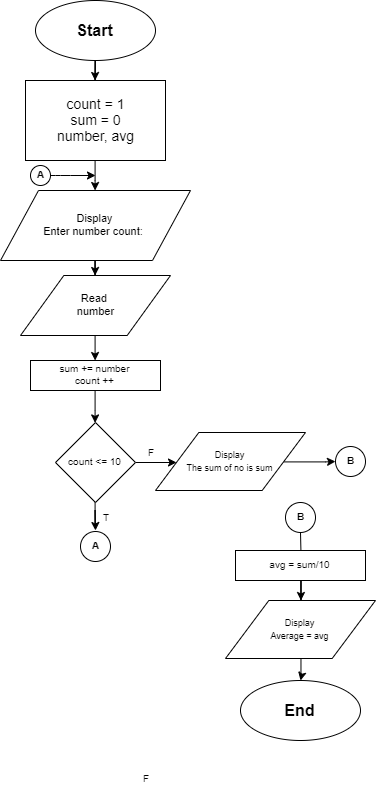

The diagram above was exported from draw.io. Its source (the exported page's mxGraphModel, read from the mxfile embedded in the PNG):
<mxGraphModel dx="1021" dy="518" grid="1" gridSize="10" guides="1" tooltips="1" connect="1" arrows="1" fold="1" page="1" pageScale="1" pageWidth="827" pageHeight="1169" math="0" shadow="0">
  <root>
    <mxCell id="0" />
    <mxCell id="1" parent="0" />
    <mxCell id="_8GlHn33evn4YfBCznlX-16" value="" style="edgeStyle=orthogonalEdgeStyle;rounded=0;orthogonalLoop=1;jettySize=auto;html=1;" edge="1" parent="1" source="_8GlHn33evn4YfBCznlX-1" target="_8GlHn33evn4YfBCznlX-2">
      <mxGeometry relative="1" as="geometry" />
    </mxCell>
    <mxCell id="_8GlHn33evn4YfBCznlX-1" value="&lt;font style=&quot;font-size: 16px&quot;&gt;Start&lt;/font&gt;" style="ellipse;whiteSpace=wrap;html=1;fontStyle=1" vertex="1" parent="1">
      <mxGeometry x="190" y="30" width="120" height="60" as="geometry" />
    </mxCell>
    <mxCell id="_8GlHn33evn4YfBCznlX-254" value="" style="edgeStyle=orthogonalEdgeStyle;rounded=0;orthogonalLoop=1;jettySize=auto;html=1;fontSize=10;" edge="1" parent="1" source="_8GlHn33evn4YfBCznlX-2" target="_8GlHn33evn4YfBCznlX-3">
      <mxGeometry relative="1" as="geometry" />
    </mxCell>
    <mxCell id="_8GlHn33evn4YfBCznlX-2" value="&lt;font style=&quot;font-size: 14px&quot;&gt;count = 1&lt;br&gt;sum = 0&lt;br&gt;number, avg&lt;br&gt;&lt;/font&gt;" style="rounded=0;whiteSpace=wrap;html=1;" vertex="1" parent="1">
      <mxGeometry x="180" y="110" width="140" height="80" as="geometry" />
    </mxCell>
    <mxCell id="_8GlHn33evn4YfBCznlX-85" value="" style="edgeStyle=orthogonalEdgeStyle;rounded=0;orthogonalLoop=1;jettySize=auto;html=1;fontSize=11;" edge="1" parent="1" source="_8GlHn33evn4YfBCznlX-3" target="_8GlHn33evn4YfBCznlX-50">
      <mxGeometry relative="1" as="geometry" />
    </mxCell>
    <mxCell id="_8GlHn33evn4YfBCznlX-3" value="Display&lt;br&gt;Enter number count:&amp;nbsp;" style="shape=parallelogram;perimeter=parallelogramPerimeter;whiteSpace=wrap;html=1;fontSize=11;verticalAlign=middle;align=center;" vertex="1" parent="1">
      <mxGeometry x="155" y="220" width="190" height="70" as="geometry" />
    </mxCell>
    <mxCell id="_8GlHn33evn4YfBCznlX-134" value="" style="edgeStyle=orthogonalEdgeStyle;rounded=0;orthogonalLoop=1;jettySize=auto;html=1;fontSize=11;" edge="1" parent="1" source="_8GlHn33evn4YfBCznlX-50">
      <mxGeometry relative="1" as="geometry">
        <mxPoint x="249.64705882352928" y="390" as="targetPoint" />
      </mxGeometry>
    </mxCell>
    <mxCell id="_8GlHn33evn4YfBCznlX-50" value="Read&amp;nbsp;&lt;br&gt;number" style="shape=parallelogram;perimeter=parallelogramPerimeter;whiteSpace=wrap;html=1;fontSize=11;align=center;size=0.28888888888888886;" vertex="1" parent="1">
      <mxGeometry x="175" y="305" width="150" height="60" as="geometry" />
    </mxCell>
    <mxCell id="_8GlHn33evn4YfBCznlX-173" value="T" style="text;html=1;strokeColor=none;fillColor=none;align=center;verticalAlign=middle;whiteSpace=wrap;rounded=0;fontSize=10;" vertex="1" parent="1">
      <mxGeometry x="240" y="536.5" width="40" height="20" as="geometry" />
    </mxCell>
    <mxCell id="_8GlHn33evn4YfBCznlX-174" value="F" style="text;html=1;strokeColor=none;fillColor=none;align=center;verticalAlign=middle;whiteSpace=wrap;rounded=0;fontSize=10;" vertex="1" parent="1">
      <mxGeometry x="285" y="472" width="40" height="20" as="geometry" />
    </mxCell>
    <mxCell id="_8GlHn33evn4YfBCznlX-181" value="" style="edgeStyle=orthogonalEdgeStyle;rounded=0;orthogonalLoop=1;jettySize=auto;html=1;fontSize=10;" edge="1" parent="1" target="_8GlHn33evn4YfBCznlX-180">
      <mxGeometry relative="1" as="geometry">
        <mxPoint x="245" y="460" as="sourcePoint" />
      </mxGeometry>
    </mxCell>
    <mxCell id="_8GlHn33evn4YfBCznlX-233" value="" style="edgeStyle=orthogonalEdgeStyle;rounded=0;orthogonalLoop=1;jettySize=auto;html=1;fontSize=10;" edge="1" parent="1" source="_8GlHn33evn4YfBCznlX-182" target="_8GlHn33evn4YfBCznlX-188">
      <mxGeometry relative="1" as="geometry" />
    </mxCell>
    <mxCell id="_8GlHn33evn4YfBCznlX-182" value="sum += number&lt;br&gt;count ++" style="rounded=0;whiteSpace=wrap;html=1;fontSize=10;align=center;" vertex="1" parent="1">
      <mxGeometry x="185" y="390" width="130" height="30" as="geometry" />
    </mxCell>
    <mxCell id="_8GlHn33evn4YfBCznlX-238" style="edgeStyle=orthogonalEdgeStyle;rounded=0;orthogonalLoop=1;jettySize=auto;html=1;entryX=0.5;entryY=0;entryDx=0;entryDy=0;fontSize=10;" edge="1" parent="1" target="_8GlHn33evn4YfBCznlX-219">
      <mxGeometry relative="1" as="geometry">
        <mxPoint x="249.9655172413793" y="857.4655172413793" as="sourcePoint" />
      </mxGeometry>
    </mxCell>
    <mxCell id="_8GlHn33evn4YfBCznlX-194" value="" style="edgeStyle=orthogonalEdgeStyle;rounded=0;orthogonalLoop=1;jettySize=auto;html=1;fontSize=10;" edge="1" parent="1" source="_8GlHn33evn4YfBCznlX-188">
      <mxGeometry relative="1" as="geometry">
        <mxPoint x="250" y="560" as="targetPoint" />
      </mxGeometry>
    </mxCell>
    <mxCell id="_8GlHn33evn4YfBCznlX-247" style="edgeStyle=orthogonalEdgeStyle;rounded=0;orthogonalLoop=1;jettySize=auto;html=1;fontSize=10;" edge="1" parent="1" source="_8GlHn33evn4YfBCznlX-188">
      <mxGeometry relative="1" as="geometry">
        <mxPoint x="331" y="492" as="targetPoint" />
      </mxGeometry>
    </mxCell>
    <mxCell id="_8GlHn33evn4YfBCznlX-188" value="count &amp;lt;= 10" style="rhombus;whiteSpace=wrap;html=1;fontSize=10;align=center;" vertex="1" parent="1">
      <mxGeometry x="210" y="452" width="80" height="80" as="geometry" />
    </mxCell>
    <mxCell id="_8GlHn33evn4YfBCznlX-264" style="edgeStyle=orthogonalEdgeStyle;rounded=0;orthogonalLoop=1;jettySize=auto;html=1;fontSize=10;" edge="1" parent="1" source="_8GlHn33evn4YfBCznlX-212">
      <mxGeometry relative="1" as="geometry">
        <mxPoint x="455" y="580" as="targetPoint" />
      </mxGeometry>
    </mxCell>
    <mxCell id="_8GlHn33evn4YfBCznlX-212" value="&lt;b&gt;B&lt;/b&gt;" style="ellipse;whiteSpace=wrap;html=1;aspect=fixed;fontSize=10;align=center;" vertex="1" parent="1">
      <mxGeometry x="440" y="532" width="30" height="30" as="geometry" />
    </mxCell>
    <mxCell id="_8GlHn33evn4YfBCznlX-213" value="&lt;font style=&quot;font-size: 16px&quot;&gt;End&lt;/font&gt;" style="ellipse;whiteSpace=wrap;html=1;fontStyle=1" vertex="1" parent="1">
      <mxGeometry x="395" y="710" width="120" height="60" as="geometry" />
    </mxCell>
    <mxCell id="_8GlHn33evn4YfBCznlX-215" value="&lt;b&gt;A&lt;/b&gt;" style="ellipse;whiteSpace=wrap;html=1;aspect=fixed;fontSize=10;align=center;" vertex="1" parent="1">
      <mxGeometry x="185" y="195" width="20" height="20" as="geometry" />
    </mxCell>
    <mxCell id="_8GlHn33evn4YfBCznlX-217" value="" style="endArrow=classic;html=1;fontSize=10;exitX=1;exitY=0.5;exitDx=0;exitDy=0;" edge="1" parent="1">
      <mxGeometry width="50" height="50" relative="1" as="geometry">
        <mxPoint x="205.00000000000523" y="205" as="sourcePoint" />
        <mxPoint x="250" y="205" as="targetPoint" />
        <Array as="points">
          <mxPoint x="215" y="205" />
        </Array>
      </mxGeometry>
    </mxCell>
    <mxCell id="_8GlHn33evn4YfBCznlX-224" value="F" style="text;html=1;strokeColor=none;fillColor=none;align=center;verticalAlign=middle;whiteSpace=wrap;rounded=0;fontSize=10;" vertex="1" parent="1">
      <mxGeometry x="280" y="797.5" width="40" height="20" as="geometry" />
    </mxCell>
    <mxCell id="_8GlHn33evn4YfBCznlX-255" value="&lt;b&gt;A&lt;/b&gt;" style="ellipse;whiteSpace=wrap;html=1;aspect=fixed;fontSize=10;align=center;" vertex="1" parent="1">
      <mxGeometry x="235" y="561" width="30" height="30" as="geometry" />
    </mxCell>
    <mxCell id="_8GlHn33evn4YfBCznlX-261" style="edgeStyle=orthogonalEdgeStyle;rounded=0;orthogonalLoop=1;jettySize=auto;html=1;fontSize=10;" edge="1" parent="1" source="_8GlHn33evn4YfBCznlX-256">
      <mxGeometry relative="1" as="geometry">
        <mxPoint x="490" y="491" as="targetPoint" />
      </mxGeometry>
    </mxCell>
    <mxCell id="_8GlHn33evn4YfBCznlX-256" value="&lt;font style=&quot;font-size: 9px&quot;&gt;Display&lt;br&gt;The sum of no is sum&lt;/font&gt;" style="shape=parallelogram;perimeter=parallelogramPerimeter;whiteSpace=wrap;html=1;fontSize=11;align=center;size=0.28888888888888886;" vertex="1" parent="1">
      <mxGeometry x="310" y="462" width="150" height="58" as="geometry" />
    </mxCell>
    <mxCell id="_8GlHn33evn4YfBCznlX-257" value="&lt;b&gt;B&lt;/b&gt;" style="ellipse;whiteSpace=wrap;html=1;aspect=fixed;fontSize=10;align=center;" vertex="1" parent="1">
      <mxGeometry x="490" y="476" width="30" height="30" as="geometry" />
    </mxCell>
    <mxCell id="_8GlHn33evn4YfBCznlX-265" value="" style="edgeStyle=orthogonalEdgeStyle;rounded=0;orthogonalLoop=1;jettySize=auto;html=1;fontSize=10;" edge="1" parent="1" source="_8GlHn33evn4YfBCznlX-262" target="_8GlHn33evn4YfBCznlX-263">
      <mxGeometry relative="1" as="geometry" />
    </mxCell>
    <mxCell id="_8GlHn33evn4YfBCznlX-262" value="avg = sum/10" style="rounded=0;whiteSpace=wrap;html=1;fontSize=10;align=center;" vertex="1" parent="1">
      <mxGeometry x="390" y="580" width="130" height="30" as="geometry" />
    </mxCell>
    <mxCell id="_8GlHn33evn4YfBCznlX-266" value="" style="edgeStyle=orthogonalEdgeStyle;rounded=0;orthogonalLoop=1;jettySize=auto;html=1;fontSize=10;" edge="1" parent="1" source="_8GlHn33evn4YfBCznlX-263" target="_8GlHn33evn4YfBCznlX-213">
      <mxGeometry relative="1" as="geometry" />
    </mxCell>
    <mxCell id="_8GlHn33evn4YfBCznlX-263" value="&lt;font style=&quot;font-size: 9px&quot;&gt;Display&lt;br&gt;Average = avg&lt;br&gt;&lt;/font&gt;" style="shape=parallelogram;perimeter=parallelogramPerimeter;whiteSpace=wrap;html=1;fontSize=11;align=center;size=0.28888888888888886;" vertex="1" parent="1">
      <mxGeometry x="380" y="630" width="150" height="58" as="geometry" />
    </mxCell>
  </root>
</mxGraphModel>